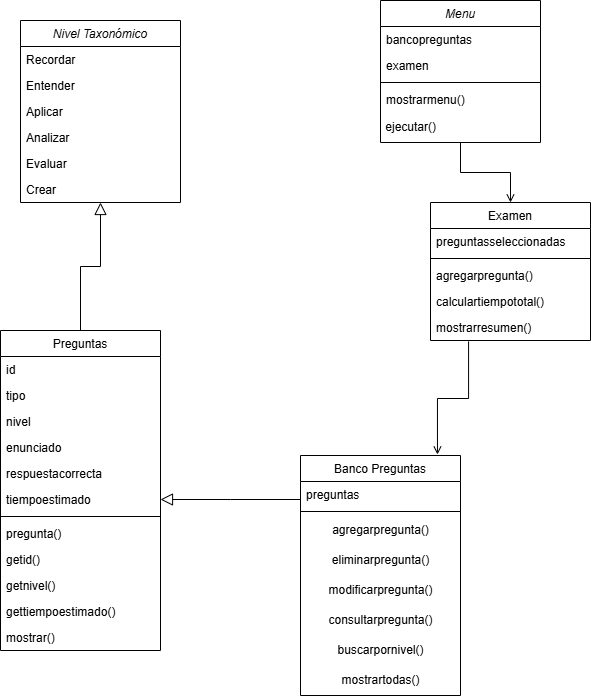

The diagram above was exported from draw.io. Its source (the exported page's mxGraphModel, read from the mxfile embedded in the PNG):
<mxGraphModel dx="1387" dy="789" grid="1" gridSize="10" guides="1" tooltips="1" connect="1" arrows="1" fold="1" page="1" pageScale="1" pageWidth="827" pageHeight="1169" math="0" shadow="0">
  <root>
    <mxCell id="WIyWlLk6GJQsqaUBKTNV-0" />
    <mxCell id="WIyWlLk6GJQsqaUBKTNV-1" parent="WIyWlLk6GJQsqaUBKTNV-0" />
    <mxCell id="zkfFHV4jXpPFQw0GAbJ--0" value="Nivel Taxonómico" style="swimlane;fontStyle=2;align=center;verticalAlign=top;childLayout=stackLayout;horizontal=1;startSize=26;horizontalStack=0;resizeParent=1;resizeLast=0;collapsible=1;marginBottom=0;rounded=0;shadow=0;strokeWidth=1;" parent="WIyWlLk6GJQsqaUBKTNV-1" vertex="1">
      <mxGeometry x="140" y="50" width="160" height="182" as="geometry">
        <mxRectangle x="230" y="140" width="160" height="26" as="alternateBounds" />
      </mxGeometry>
    </mxCell>
    <mxCell id="zkfFHV4jXpPFQw0GAbJ--1" value="Recordar" style="text;align=left;verticalAlign=top;spacingLeft=4;spacingRight=4;overflow=hidden;rotatable=0;points=[[0,0.5],[1,0.5]];portConstraint=eastwest;" parent="zkfFHV4jXpPFQw0GAbJ--0" vertex="1">
      <mxGeometry y="26" width="160" height="26" as="geometry" />
    </mxCell>
    <mxCell id="zkfFHV4jXpPFQw0GAbJ--2" value="Entender" style="text;align=left;verticalAlign=top;spacingLeft=4;spacingRight=4;overflow=hidden;rotatable=0;points=[[0,0.5],[1,0.5]];portConstraint=eastwest;rounded=0;shadow=0;html=0;" parent="zkfFHV4jXpPFQw0GAbJ--0" vertex="1">
      <mxGeometry y="52" width="160" height="26" as="geometry" />
    </mxCell>
    <mxCell id="zkfFHV4jXpPFQw0GAbJ--3" value="Aplicar" style="text;align=left;verticalAlign=top;spacingLeft=4;spacingRight=4;overflow=hidden;rotatable=0;points=[[0,0.5],[1,0.5]];portConstraint=eastwest;rounded=0;shadow=0;html=0;" parent="zkfFHV4jXpPFQw0GAbJ--0" vertex="1">
      <mxGeometry y="78" width="160" height="26" as="geometry" />
    </mxCell>
    <mxCell id="zkfFHV4jXpPFQw0GAbJ--5" value="Analizar" style="text;align=left;verticalAlign=top;spacingLeft=4;spacingRight=4;overflow=hidden;rotatable=0;points=[[0,0.5],[1,0.5]];portConstraint=eastwest;" parent="zkfFHV4jXpPFQw0GAbJ--0" vertex="1">
      <mxGeometry y="104" width="160" height="26" as="geometry" />
    </mxCell>
    <mxCell id="8TpjGyCEfAAFLG-NYXyA-0" value="Evaluar" style="text;align=left;verticalAlign=top;spacingLeft=4;spacingRight=4;overflow=hidden;rotatable=0;points=[[0,0.5],[1,0.5]];portConstraint=eastwest;" vertex="1" parent="zkfFHV4jXpPFQw0GAbJ--0">
      <mxGeometry y="130" width="160" height="26" as="geometry" />
    </mxCell>
    <mxCell id="8TpjGyCEfAAFLG-NYXyA-1" value="Crear" style="text;align=left;verticalAlign=top;spacingLeft=4;spacingRight=4;overflow=hidden;rotatable=0;points=[[0,0.5],[1,0.5]];portConstraint=eastwest;" vertex="1" parent="zkfFHV4jXpPFQw0GAbJ--0">
      <mxGeometry y="156" width="160" height="26" as="geometry" />
    </mxCell>
    <mxCell id="zkfFHV4jXpPFQw0GAbJ--6" value="Preguntas" style="swimlane;fontStyle=0;align=center;verticalAlign=top;childLayout=stackLayout;horizontal=1;startSize=26;horizontalStack=0;resizeParent=1;resizeLast=0;collapsible=1;marginBottom=0;rounded=0;shadow=0;strokeWidth=1;" parent="WIyWlLk6GJQsqaUBKTNV-1" vertex="1">
      <mxGeometry x="120" y="360" width="160" height="320" as="geometry">
        <mxRectangle x="130" y="380" width="160" height="26" as="alternateBounds" />
      </mxGeometry>
    </mxCell>
    <mxCell id="zkfFHV4jXpPFQw0GAbJ--7" value="id" style="text;align=left;verticalAlign=top;spacingLeft=4;spacingRight=4;overflow=hidden;rotatable=0;points=[[0,0.5],[1,0.5]];portConstraint=eastwest;" parent="zkfFHV4jXpPFQw0GAbJ--6" vertex="1">
      <mxGeometry y="26" width="160" height="26" as="geometry" />
    </mxCell>
    <mxCell id="zkfFHV4jXpPFQw0GAbJ--8" value="tipo" style="text;align=left;verticalAlign=top;spacingLeft=4;spacingRight=4;overflow=hidden;rotatable=0;points=[[0,0.5],[1,0.5]];portConstraint=eastwest;rounded=0;shadow=0;html=0;" parent="zkfFHV4jXpPFQw0GAbJ--6" vertex="1">
      <mxGeometry y="52" width="160" height="26" as="geometry" />
    </mxCell>
    <mxCell id="8TpjGyCEfAAFLG-NYXyA-2" value="nivel" style="text;align=left;verticalAlign=top;spacingLeft=4;spacingRight=4;overflow=hidden;rotatable=0;points=[[0,0.5],[1,0.5]];portConstraint=eastwest;rounded=0;shadow=0;html=0;" vertex="1" parent="zkfFHV4jXpPFQw0GAbJ--6">
      <mxGeometry y="78" width="160" height="26" as="geometry" />
    </mxCell>
    <mxCell id="8TpjGyCEfAAFLG-NYXyA-3" value="enunciado" style="text;align=left;verticalAlign=top;spacingLeft=4;spacingRight=4;overflow=hidden;rotatable=0;points=[[0,0.5],[1,0.5]];portConstraint=eastwest;rounded=0;shadow=0;html=0;" vertex="1" parent="zkfFHV4jXpPFQw0GAbJ--6">
      <mxGeometry y="104" width="160" height="26" as="geometry" />
    </mxCell>
    <mxCell id="8TpjGyCEfAAFLG-NYXyA-4" value="respuestacorrecta" style="text;align=left;verticalAlign=top;spacingLeft=4;spacingRight=4;overflow=hidden;rotatable=0;points=[[0,0.5],[1,0.5]];portConstraint=eastwest;rounded=0;shadow=0;html=0;" vertex="1" parent="zkfFHV4jXpPFQw0GAbJ--6">
      <mxGeometry y="130" width="160" height="26" as="geometry" />
    </mxCell>
    <mxCell id="8TpjGyCEfAAFLG-NYXyA-5" value="tiempoestimado" style="text;align=left;verticalAlign=top;spacingLeft=4;spacingRight=4;overflow=hidden;rotatable=0;points=[[0,0.5],[1,0.5]];portConstraint=eastwest;rounded=0;shadow=0;html=0;" vertex="1" parent="zkfFHV4jXpPFQw0GAbJ--6">
      <mxGeometry y="156" width="160" height="26" as="geometry" />
    </mxCell>
    <mxCell id="zkfFHV4jXpPFQw0GAbJ--9" value="" style="line;html=1;strokeWidth=1;align=left;verticalAlign=middle;spacingTop=-1;spacingLeft=3;spacingRight=3;rotatable=0;labelPosition=right;points=[];portConstraint=eastwest;" parent="zkfFHV4jXpPFQw0GAbJ--6" vertex="1">
      <mxGeometry y="182" width="160" height="8" as="geometry" />
    </mxCell>
    <mxCell id="zkfFHV4jXpPFQw0GAbJ--10" value="pregunta()" style="text;align=left;verticalAlign=top;spacingLeft=4;spacingRight=4;overflow=hidden;rotatable=0;points=[[0,0.5],[1,0.5]];portConstraint=eastwest;fontStyle=0" parent="zkfFHV4jXpPFQw0GAbJ--6" vertex="1">
      <mxGeometry y="190" width="160" height="26" as="geometry" />
    </mxCell>
    <mxCell id="zkfFHV4jXpPFQw0GAbJ--11" value="getid()" style="text;align=left;verticalAlign=top;spacingLeft=4;spacingRight=4;overflow=hidden;rotatable=0;points=[[0,0.5],[1,0.5]];portConstraint=eastwest;" parent="zkfFHV4jXpPFQw0GAbJ--6" vertex="1">
      <mxGeometry y="216" width="160" height="26" as="geometry" />
    </mxCell>
    <mxCell id="8TpjGyCEfAAFLG-NYXyA-6" value="getnivel()" style="text;align=left;verticalAlign=top;spacingLeft=4;spacingRight=4;overflow=hidden;rotatable=0;points=[[0,0.5],[1,0.5]];portConstraint=eastwest;" vertex="1" parent="zkfFHV4jXpPFQw0GAbJ--6">
      <mxGeometry y="242" width="160" height="26" as="geometry" />
    </mxCell>
    <mxCell id="8TpjGyCEfAAFLG-NYXyA-7" value="gettiempoestimado()" style="text;align=left;verticalAlign=top;spacingLeft=4;spacingRight=4;overflow=hidden;rotatable=0;points=[[0,0.5],[1,0.5]];portConstraint=eastwest;" vertex="1" parent="zkfFHV4jXpPFQw0GAbJ--6">
      <mxGeometry y="268" width="160" height="26" as="geometry" />
    </mxCell>
    <mxCell id="8TpjGyCEfAAFLG-NYXyA-8" value="mostrar()" style="text;align=left;verticalAlign=top;spacingLeft=4;spacingRight=4;overflow=hidden;rotatable=0;points=[[0,0.5],[1,0.5]];portConstraint=eastwest;" vertex="1" parent="zkfFHV4jXpPFQw0GAbJ--6">
      <mxGeometry y="294" width="160" height="26" as="geometry" />
    </mxCell>
    <mxCell id="zkfFHV4jXpPFQw0GAbJ--12" value="" style="endArrow=block;endSize=10;endFill=0;shadow=0;strokeWidth=1;rounded=0;curved=0;edgeStyle=elbowEdgeStyle;elbow=vertical;" parent="WIyWlLk6GJQsqaUBKTNV-1" source="zkfFHV4jXpPFQw0GAbJ--6" target="zkfFHV4jXpPFQw0GAbJ--0" edge="1">
      <mxGeometry width="160" relative="1" as="geometry">
        <mxPoint x="200" y="203" as="sourcePoint" />
        <mxPoint x="200" y="203" as="targetPoint" />
      </mxGeometry>
    </mxCell>
    <mxCell id="zkfFHV4jXpPFQw0GAbJ--13" value="Banco Preguntas" style="swimlane;fontStyle=0;align=center;verticalAlign=top;childLayout=stackLayout;horizontal=1;startSize=26;horizontalStack=0;resizeParent=1;resizeLast=0;collapsible=1;marginBottom=0;rounded=0;shadow=0;strokeWidth=1;" parent="WIyWlLk6GJQsqaUBKTNV-1" vertex="1">
      <mxGeometry x="420" y="485" width="160" height="240" as="geometry">
        <mxRectangle x="340" y="380" width="170" height="26" as="alternateBounds" />
      </mxGeometry>
    </mxCell>
    <mxCell id="zkfFHV4jXpPFQw0GAbJ--14" value="preguntas" style="text;align=left;verticalAlign=top;spacingLeft=4;spacingRight=4;overflow=hidden;rotatable=0;points=[[0,0.5],[1,0.5]];portConstraint=eastwest;" parent="zkfFHV4jXpPFQw0GAbJ--13" vertex="1">
      <mxGeometry y="26" width="160" height="26" as="geometry" />
    </mxCell>
    <mxCell id="zkfFHV4jXpPFQw0GAbJ--15" value="" style="line;html=1;strokeWidth=1;align=left;verticalAlign=middle;spacingTop=-1;spacingLeft=3;spacingRight=3;rotatable=0;labelPosition=right;points=[];portConstraint=eastwest;" parent="zkfFHV4jXpPFQw0GAbJ--13" vertex="1">
      <mxGeometry y="52" width="160" height="8" as="geometry" />
    </mxCell>
    <mxCell id="8TpjGyCEfAAFLG-NYXyA-10" value="agregarpregunta()" style="text;html=1;align=center;verticalAlign=middle;resizable=0;points=[];autosize=1;strokeColor=none;fillColor=none;" vertex="1" parent="zkfFHV4jXpPFQw0GAbJ--13">
      <mxGeometry y="60" width="160" height="30" as="geometry" />
    </mxCell>
    <mxCell id="8TpjGyCEfAAFLG-NYXyA-11" value="eliminarpregunta()" style="text;html=1;align=center;verticalAlign=middle;resizable=0;points=[];autosize=1;strokeColor=none;fillColor=none;" vertex="1" parent="zkfFHV4jXpPFQw0GAbJ--13">
      <mxGeometry y="90" width="160" height="30" as="geometry" />
    </mxCell>
    <mxCell id="8TpjGyCEfAAFLG-NYXyA-12" value="modificarpregunta()" style="text;html=1;align=center;verticalAlign=middle;resizable=0;points=[];autosize=1;strokeColor=none;fillColor=none;" vertex="1" parent="zkfFHV4jXpPFQw0GAbJ--13">
      <mxGeometry y="120" width="160" height="30" as="geometry" />
    </mxCell>
    <mxCell id="8TpjGyCEfAAFLG-NYXyA-13" value="consultarpregunta()" style="text;html=1;align=center;verticalAlign=middle;resizable=0;points=[];autosize=1;strokeColor=none;fillColor=none;" vertex="1" parent="zkfFHV4jXpPFQw0GAbJ--13">
      <mxGeometry y="150" width="160" height="30" as="geometry" />
    </mxCell>
    <mxCell id="8TpjGyCEfAAFLG-NYXyA-14" value="buscarpornivel()" style="text;html=1;align=center;verticalAlign=middle;resizable=0;points=[];autosize=1;strokeColor=none;fillColor=none;" vertex="1" parent="zkfFHV4jXpPFQw0GAbJ--13">
      <mxGeometry y="180" width="160" height="30" as="geometry" />
    </mxCell>
    <mxCell id="8TpjGyCEfAAFLG-NYXyA-15" value="mostrartodas()" style="text;html=1;align=center;verticalAlign=middle;resizable=0;points=[];autosize=1;strokeColor=none;fillColor=none;" vertex="1" parent="zkfFHV4jXpPFQw0GAbJ--13">
      <mxGeometry y="210" width="160" height="30" as="geometry" />
    </mxCell>
    <mxCell id="zkfFHV4jXpPFQw0GAbJ--16" value="" style="endArrow=block;endSize=10;endFill=0;shadow=0;strokeWidth=1;rounded=0;curved=0;edgeStyle=elbowEdgeStyle;elbow=vertical;entryX=1;entryY=0.5;entryDx=0;entryDy=0;" parent="WIyWlLk6GJQsqaUBKTNV-1" source="zkfFHV4jXpPFQw0GAbJ--13" target="8TpjGyCEfAAFLG-NYXyA-5" edge="1">
      <mxGeometry width="160" relative="1" as="geometry">
        <mxPoint x="210" y="373" as="sourcePoint" />
        <mxPoint x="310" y="271" as="targetPoint" />
      </mxGeometry>
    </mxCell>
    <mxCell id="zkfFHV4jXpPFQw0GAbJ--17" value="Examen" style="swimlane;fontStyle=0;align=center;verticalAlign=top;childLayout=stackLayout;horizontal=1;startSize=26;horizontalStack=0;resizeParent=1;resizeLast=0;collapsible=1;marginBottom=0;rounded=0;shadow=0;strokeWidth=1;" parent="WIyWlLk6GJQsqaUBKTNV-1" vertex="1">
      <mxGeometry x="550" y="232" width="160" height="138" as="geometry">
        <mxRectangle x="550" y="140" width="160" height="26" as="alternateBounds" />
      </mxGeometry>
    </mxCell>
    <mxCell id="zkfFHV4jXpPFQw0GAbJ--18" value="preguntasseleccionadas" style="text;align=left;verticalAlign=top;spacingLeft=4;spacingRight=4;overflow=hidden;rotatable=0;points=[[0,0.5],[1,0.5]];portConstraint=eastwest;" parent="zkfFHV4jXpPFQw0GAbJ--17" vertex="1">
      <mxGeometry y="26" width="160" height="26" as="geometry" />
    </mxCell>
    <mxCell id="zkfFHV4jXpPFQw0GAbJ--23" value="" style="line;html=1;strokeWidth=1;align=left;verticalAlign=middle;spacingTop=-1;spacingLeft=3;spacingRight=3;rotatable=0;labelPosition=right;points=[];portConstraint=eastwest;" parent="zkfFHV4jXpPFQw0GAbJ--17" vertex="1">
      <mxGeometry y="52" width="160" height="8" as="geometry" />
    </mxCell>
    <mxCell id="zkfFHV4jXpPFQw0GAbJ--24" value="agregarpregunta()" style="text;align=left;verticalAlign=top;spacingLeft=4;spacingRight=4;overflow=hidden;rotatable=0;points=[[0,0.5],[1,0.5]];portConstraint=eastwest;" parent="zkfFHV4jXpPFQw0GAbJ--17" vertex="1">
      <mxGeometry y="60" width="160" height="26" as="geometry" />
    </mxCell>
    <mxCell id="zkfFHV4jXpPFQw0GAbJ--25" value="calculartiempototal()" style="text;align=left;verticalAlign=top;spacingLeft=4;spacingRight=4;overflow=hidden;rotatable=0;points=[[0,0.5],[1,0.5]];portConstraint=eastwest;" parent="zkfFHV4jXpPFQw0GAbJ--17" vertex="1">
      <mxGeometry y="86" width="160" height="26" as="geometry" />
    </mxCell>
    <mxCell id="8TpjGyCEfAAFLG-NYXyA-17" value="mostrarresumen()" style="text;align=left;verticalAlign=top;spacingLeft=4;spacingRight=4;overflow=hidden;rotatable=0;points=[[0,0.5],[1,0.5]];portConstraint=eastwest;" vertex="1" parent="zkfFHV4jXpPFQw0GAbJ--17">
      <mxGeometry y="112" width="160" height="26" as="geometry" />
    </mxCell>
    <mxCell id="zkfFHV4jXpPFQw0GAbJ--26" value="" style="endArrow=open;shadow=0;strokeWidth=1;rounded=0;curved=0;endFill=1;edgeStyle=elbowEdgeStyle;elbow=vertical;exitX=0.238;exitY=1.038;exitDx=0;exitDy=0;exitPerimeter=0;entryX=0.856;entryY=-0.004;entryDx=0;entryDy=0;entryPerimeter=0;" parent="WIyWlLk6GJQsqaUBKTNV-1" source="8TpjGyCEfAAFLG-NYXyA-17" target="zkfFHV4jXpPFQw0GAbJ--13" edge="1">
      <mxGeometry x="0.5" y="41" relative="1" as="geometry">
        <mxPoint x="710" y="640" as="sourcePoint" />
        <mxPoint x="620" y="620" as="targetPoint" />
        <mxPoint x="-40" y="32" as="offset" />
      </mxGeometry>
    </mxCell>
    <mxCell id="8TpjGyCEfAAFLG-NYXyA-18" value="Menu" style="swimlane;fontStyle=2;align=center;verticalAlign=top;childLayout=stackLayout;horizontal=1;startSize=26;horizontalStack=0;resizeParent=1;resizeLast=0;collapsible=1;marginBottom=0;rounded=0;shadow=0;strokeWidth=1;" vertex="1" parent="WIyWlLk6GJQsqaUBKTNV-1">
      <mxGeometry x="500" y="30" width="160" height="142" as="geometry">
        <mxRectangle x="230" y="140" width="160" height="26" as="alternateBounds" />
      </mxGeometry>
    </mxCell>
    <mxCell id="8TpjGyCEfAAFLG-NYXyA-19" value="bancopreguntas" style="text;align=left;verticalAlign=top;spacingLeft=4;spacingRight=4;overflow=hidden;rotatable=0;points=[[0,0.5],[1,0.5]];portConstraint=eastwest;" vertex="1" parent="8TpjGyCEfAAFLG-NYXyA-18">
      <mxGeometry y="26" width="160" height="26" as="geometry" />
    </mxCell>
    <mxCell id="8TpjGyCEfAAFLG-NYXyA-20" value="examen" style="text;align=left;verticalAlign=top;spacingLeft=4;spacingRight=4;overflow=hidden;rotatable=0;points=[[0,0.5],[1,0.5]];portConstraint=eastwest;rounded=0;shadow=0;html=0;" vertex="1" parent="8TpjGyCEfAAFLG-NYXyA-18">
      <mxGeometry y="52" width="160" height="26" as="geometry" />
    </mxCell>
    <mxCell id="8TpjGyCEfAAFLG-NYXyA-22" value="" style="line;html=1;strokeWidth=1;align=left;verticalAlign=middle;spacingTop=-1;spacingLeft=3;spacingRight=3;rotatable=0;labelPosition=right;points=[];portConstraint=eastwest;" vertex="1" parent="8TpjGyCEfAAFLG-NYXyA-18">
      <mxGeometry y="78" width="160" height="8" as="geometry" />
    </mxCell>
    <mxCell id="8TpjGyCEfAAFLG-NYXyA-23" value="mostrarmenu()" style="text;align=left;verticalAlign=top;spacingLeft=4;spacingRight=4;overflow=hidden;rotatable=0;points=[[0,0.5],[1,0.5]];portConstraint=eastwest;" vertex="1" parent="8TpjGyCEfAAFLG-NYXyA-18">
      <mxGeometry y="86" width="160" height="26" as="geometry" />
    </mxCell>
    <mxCell id="8TpjGyCEfAAFLG-NYXyA-27" value="&amp;nbsp;ejecutar()" style="text;html=1;align=left;verticalAlign=middle;resizable=0;points=[];autosize=1;strokeColor=none;fillColor=none;" vertex="1" parent="8TpjGyCEfAAFLG-NYXyA-18">
      <mxGeometry y="112" width="160" height="30" as="geometry" />
    </mxCell>
    <mxCell id="8TpjGyCEfAAFLG-NYXyA-24" value="" style="endArrow=open;shadow=0;strokeWidth=1;rounded=0;curved=0;endFill=1;edgeStyle=elbowEdgeStyle;elbow=vertical;exitX=0.5;exitY=1;exitDx=0;exitDy=0;entryX=0.5;entryY=0;entryDx=0;entryDy=0;" edge="1" parent="WIyWlLk6GJQsqaUBKTNV-1" source="8TpjGyCEfAAFLG-NYXyA-18" target="zkfFHV4jXpPFQw0GAbJ--17">
      <mxGeometry x="0.5" y="41" relative="1" as="geometry">
        <mxPoint x="661" y="130" as="sourcePoint" />
        <mxPoint x="610" y="305" as="targetPoint" />
        <mxPoint x="-40" y="32" as="offset" />
      </mxGeometry>
    </mxCell>
  </root>
</mxGraphModel>